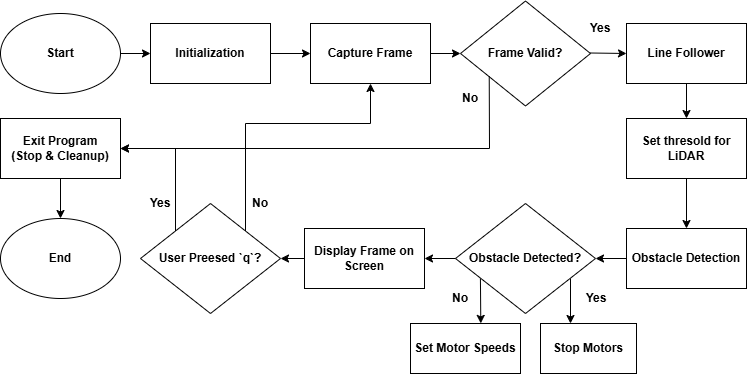

The diagram above was exported from draw.io. Its source (the exported page's mxGraphModel, read from the mxfile embedded in the PNG):
<mxGraphModel dx="1050" dy="557" grid="1" gridSize="10" guides="1" tooltips="1" connect="1" arrows="1" fold="1" page="1" pageScale="1" pageWidth="827" pageHeight="1169" math="0" shadow="0">
  <root>
    <mxCell id="WIyWlLk6GJQsqaUBKTNV-0" />
    <mxCell id="WIyWlLk6GJQsqaUBKTNV-1" parent="WIyWlLk6GJQsqaUBKTNV-0" />
    <mxCell id="je3KHFOJRezhaNQ7USDU-0" value="Start" style="ellipse;whiteSpace=wrap;html=1;fontStyle=1" parent="WIyWlLk6GJQsqaUBKTNV-1" vertex="1">
      <mxGeometry x="50" y="130" width="120" height="80" as="geometry" />
    </mxCell>
    <mxCell id="je3KHFOJRezhaNQ7USDU-1" value="Initialization" style="rounded=0;whiteSpace=wrap;html=1;fontStyle=1" parent="WIyWlLk6GJQsqaUBKTNV-1" vertex="1">
      <mxGeometry x="200" y="140" width="120" height="60" as="geometry" />
    </mxCell>
    <mxCell id="je3KHFOJRezhaNQ7USDU-2" value="Capture Frame" style="rounded=0;whiteSpace=wrap;html=1;fontStyle=1" parent="WIyWlLk6GJQsqaUBKTNV-1" vertex="1">
      <mxGeometry x="360" y="140" width="120" height="60" as="geometry" />
    </mxCell>
    <mxCell id="je3KHFOJRezhaNQ7USDU-3" value="Frame Valid?" style="rhombus;whiteSpace=wrap;html=1;fontStyle=1" parent="WIyWlLk6GJQsqaUBKTNV-1" vertex="1">
      <mxGeometry x="510" y="117.5" width="130" height="105" as="geometry" />
    </mxCell>
    <mxCell id="je3KHFOJRezhaNQ7USDU-5" value="Yes" style="text;strokeColor=none;align=center;fillColor=none;html=1;verticalAlign=middle;whiteSpace=wrap;rounded=0;fontStyle=1" parent="WIyWlLk6GJQsqaUBKTNV-1" vertex="1">
      <mxGeometry x="620" y="130" width="60" height="30" as="geometry" />
    </mxCell>
    <mxCell id="je3KHFOJRezhaNQ7USDU-6" value="No" style="text;strokeColor=none;align=center;fillColor=none;html=1;verticalAlign=middle;whiteSpace=wrap;rounded=0;fontStyle=1" parent="WIyWlLk6GJQsqaUBKTNV-1" vertex="1">
      <mxGeometry x="490" y="200" width="60" height="30" as="geometry" />
    </mxCell>
    <mxCell id="je3KHFOJRezhaNQ7USDU-7" value="Line Follower" style="rounded=0;whiteSpace=wrap;html=1;fontStyle=1" parent="WIyWlLk6GJQsqaUBKTNV-1" vertex="1">
      <mxGeometry x="676" y="140" width="120" height="60" as="geometry" />
    </mxCell>
    <mxCell id="je3KHFOJRezhaNQ7USDU-8" value="Obstacle Detection" style="rounded=0;whiteSpace=wrap;html=1;fontStyle=1" parent="WIyWlLk6GJQsqaUBKTNV-1" vertex="1">
      <mxGeometry x="676" y="345" width="120" height="60" as="geometry" />
    </mxCell>
    <mxCell id="je3KHFOJRezhaNQ7USDU-9" value="Set thresold for LiDAR" style="rounded=0;whiteSpace=wrap;html=1;fontStyle=1" parent="WIyWlLk6GJQsqaUBKTNV-1" vertex="1">
      <mxGeometry x="676" y="235" width="120" height="60" as="geometry" />
    </mxCell>
    <mxCell id="je3KHFOJRezhaNQ7USDU-10" value="Obstacle Detected?" style="rhombus;whiteSpace=wrap;html=1;fontStyle=1" parent="WIyWlLk6GJQsqaUBKTNV-1" vertex="1">
      <mxGeometry x="505" y="320" width="140" height="110" as="geometry" />
    </mxCell>
    <mxCell id="je3KHFOJRezhaNQ7USDU-11" value="Yes" style="text;strokeColor=none;align=center;fillColor=none;html=1;verticalAlign=middle;whiteSpace=wrap;rounded=0;fontStyle=1" parent="WIyWlLk6GJQsqaUBKTNV-1" vertex="1">
      <mxGeometry x="616" y="400" width="60" height="30" as="geometry" />
    </mxCell>
    <mxCell id="je3KHFOJRezhaNQ7USDU-12" value="No" style="text;strokeColor=none;align=center;fillColor=none;html=1;verticalAlign=middle;whiteSpace=wrap;rounded=0;fontStyle=1" parent="WIyWlLk6GJQsqaUBKTNV-1" vertex="1">
      <mxGeometry x="480" y="400" width="60" height="30" as="geometry" />
    </mxCell>
    <mxCell id="je3KHFOJRezhaNQ7USDU-13" value="End" style="ellipse;whiteSpace=wrap;html=1;fontStyle=1" parent="WIyWlLk6GJQsqaUBKTNV-1" vertex="1">
      <mxGeometry x="50" y="335" width="120" height="80" as="geometry" />
    </mxCell>
    <mxCell id="je3KHFOJRezhaNQ7USDU-14" value="Display Frame on Screen" style="rounded=0;whiteSpace=wrap;html=1;fontStyle=1" parent="WIyWlLk6GJQsqaUBKTNV-1" vertex="1">
      <mxGeometry x="354" y="345" width="120" height="60" as="geometry" />
    </mxCell>
    <mxCell id="je3KHFOJRezhaNQ7USDU-15" value="User Preesed `q`?" style="rhombus;whiteSpace=wrap;html=1;fontStyle=1" parent="WIyWlLk6GJQsqaUBKTNV-1" vertex="1">
      <mxGeometry x="190" y="320" width="140" height="110" as="geometry" />
    </mxCell>
    <mxCell id="je3KHFOJRezhaNQ7USDU-16" value="Exit Program&lt;div&gt;(Stop &amp;amp; Cleanup)&lt;/div&gt;" style="rounded=0;whiteSpace=wrap;html=1;fontStyle=1" parent="WIyWlLk6GJQsqaUBKTNV-1" vertex="1">
      <mxGeometry x="50" y="235" width="120" height="60" as="geometry" />
    </mxCell>
    <mxCell id="je3KHFOJRezhaNQ7USDU-20" value="" style="endArrow=classic;html=1;rounded=0;exitX=1;exitY=0.5;exitDx=0;exitDy=0;entryX=0;entryY=0.5;entryDx=0;entryDy=0;" parent="WIyWlLk6GJQsqaUBKTNV-1" source="je3KHFOJRezhaNQ7USDU-0" target="je3KHFOJRezhaNQ7USDU-1" edge="1">
      <mxGeometry width="50" height="50" relative="1" as="geometry">
        <mxPoint x="180" y="320" as="sourcePoint" />
        <mxPoint x="440" y="370" as="targetPoint" />
      </mxGeometry>
    </mxCell>
    <mxCell id="je3KHFOJRezhaNQ7USDU-21" value="" style="endArrow=classic;html=1;rounded=0;exitX=1;exitY=0.5;exitDx=0;exitDy=0;entryX=0;entryY=0.5;entryDx=0;entryDy=0;" parent="WIyWlLk6GJQsqaUBKTNV-1" source="je3KHFOJRezhaNQ7USDU-1" target="je3KHFOJRezhaNQ7USDU-2" edge="1">
      <mxGeometry width="50" height="50" relative="1" as="geometry">
        <mxPoint x="390" y="420" as="sourcePoint" />
        <mxPoint x="440" y="370" as="targetPoint" />
      </mxGeometry>
    </mxCell>
    <mxCell id="je3KHFOJRezhaNQ7USDU-22" value="" style="endArrow=classic;html=1;rounded=0;exitX=1;exitY=0.5;exitDx=0;exitDy=0;" parent="WIyWlLk6GJQsqaUBKTNV-1" source="je3KHFOJRezhaNQ7USDU-2" target="je3KHFOJRezhaNQ7USDU-3" edge="1">
      <mxGeometry width="50" height="50" relative="1" as="geometry">
        <mxPoint x="390" y="420" as="sourcePoint" />
        <mxPoint x="440" y="370" as="targetPoint" />
      </mxGeometry>
    </mxCell>
    <mxCell id="je3KHFOJRezhaNQ7USDU-23" value="" style="endArrow=classic;html=1;rounded=0;exitX=1;exitY=0.5;exitDx=0;exitDy=0;entryX=0;entryY=0.5;entryDx=0;entryDy=0;" parent="WIyWlLk6GJQsqaUBKTNV-1" target="je3KHFOJRezhaNQ7USDU-7" edge="1">
      <mxGeometry width="50" height="50" relative="1" as="geometry">
        <mxPoint x="640" y="169.5" as="sourcePoint" />
        <mxPoint x="670" y="170" as="targetPoint" />
      </mxGeometry>
    </mxCell>
    <mxCell id="je3KHFOJRezhaNQ7USDU-24" value="" style="endArrow=classic;html=1;rounded=0;exitX=0.5;exitY=1;exitDx=0;exitDy=0;entryX=0.5;entryY=0;entryDx=0;entryDy=0;" parent="WIyWlLk6GJQsqaUBKTNV-1" source="je3KHFOJRezhaNQ7USDU-7" target="je3KHFOJRezhaNQ7USDU-9" edge="1">
      <mxGeometry width="50" height="50" relative="1" as="geometry">
        <mxPoint x="650" y="179.5" as="sourcePoint" />
        <mxPoint x="686" y="180" as="targetPoint" />
      </mxGeometry>
    </mxCell>
    <mxCell id="je3KHFOJRezhaNQ7USDU-25" value="" style="endArrow=classic;html=1;rounded=0;exitX=0.5;exitY=1;exitDx=0;exitDy=0;entryX=0.5;entryY=0;entryDx=0;entryDy=0;" parent="WIyWlLk6GJQsqaUBKTNV-1" source="je3KHFOJRezhaNQ7USDU-9" target="je3KHFOJRezhaNQ7USDU-8" edge="1">
      <mxGeometry width="50" height="50" relative="1" as="geometry">
        <mxPoint x="746" y="210" as="sourcePoint" />
        <mxPoint x="746" y="245" as="targetPoint" />
      </mxGeometry>
    </mxCell>
    <mxCell id="je3KHFOJRezhaNQ7USDU-26" value="" style="endArrow=classic;html=1;rounded=0;exitX=0;exitY=0.5;exitDx=0;exitDy=0;entryX=1;entryY=0.5;entryDx=0;entryDy=0;" parent="WIyWlLk6GJQsqaUBKTNV-1" source="je3KHFOJRezhaNQ7USDU-8" target="je3KHFOJRezhaNQ7USDU-10" edge="1">
      <mxGeometry width="50" height="50" relative="1" as="geometry">
        <mxPoint x="746" y="305" as="sourcePoint" />
        <mxPoint x="746" y="355" as="targetPoint" />
      </mxGeometry>
    </mxCell>
    <mxCell id="je3KHFOJRezhaNQ7USDU-27" value="" style="endArrow=classic;html=1;rounded=0;entryX=1;entryY=0.5;entryDx=0;entryDy=0;exitX=0;exitY=0.5;exitDx=0;exitDy=0;" parent="WIyWlLk6GJQsqaUBKTNV-1" source="je3KHFOJRezhaNQ7USDU-10" target="je3KHFOJRezhaNQ7USDU-14" edge="1">
      <mxGeometry width="50" height="50" relative="1" as="geometry">
        <mxPoint x="500" y="390" as="sourcePoint" />
        <mxPoint x="655" y="385" as="targetPoint" />
      </mxGeometry>
    </mxCell>
    <mxCell id="je3KHFOJRezhaNQ7USDU-28" value="" style="endArrow=classic;html=1;rounded=0;entryX=1;entryY=0.5;entryDx=0;entryDy=0;exitX=0;exitY=0.5;exitDx=0;exitDy=0;" parent="WIyWlLk6GJQsqaUBKTNV-1" source="je3KHFOJRezhaNQ7USDU-14" target="je3KHFOJRezhaNQ7USDU-15" edge="1">
      <mxGeometry width="50" height="50" relative="1" as="geometry">
        <mxPoint x="515" y="385" as="sourcePoint" />
        <mxPoint x="484" y="385" as="targetPoint" />
      </mxGeometry>
    </mxCell>
    <mxCell id="je3KHFOJRezhaNQ7USDU-29" value="" style="endArrow=classic;html=1;rounded=0;exitX=0.5;exitY=1;exitDx=0;exitDy=0;entryX=0.5;entryY=0;entryDx=0;entryDy=0;" parent="WIyWlLk6GJQsqaUBKTNV-1" source="je3KHFOJRezhaNQ7USDU-16" target="je3KHFOJRezhaNQ7USDU-13" edge="1">
      <mxGeometry width="50" height="50" relative="1" as="geometry">
        <mxPoint x="364" y="385" as="sourcePoint" />
        <mxPoint x="180" y="360" as="targetPoint" />
      </mxGeometry>
    </mxCell>
    <mxCell id="je3KHFOJRezhaNQ7USDU-36" value="" style="endArrow=classic;html=1;rounded=0;entryX=1;entryY=0.5;entryDx=0;entryDy=0;exitX=0;exitY=0;exitDx=0;exitDy=0;" parent="WIyWlLk6GJQsqaUBKTNV-1" source="je3KHFOJRezhaNQ7USDU-15" target="je3KHFOJRezhaNQ7USDU-16" edge="1">
      <mxGeometry width="50" height="50" relative="1" as="geometry">
        <mxPoint x="430" y="290" as="sourcePoint" />
        <mxPoint x="480" y="240" as="targetPoint" />
        <Array as="points">
          <mxPoint x="225" y="265" />
        </Array>
      </mxGeometry>
    </mxCell>
    <mxCell id="je3KHFOJRezhaNQ7USDU-37" value="" style="endArrow=classic;html=1;rounded=0;exitX=0.221;exitY=0.715;exitDx=0;exitDy=0;entryX=1;entryY=0.5;entryDx=0;entryDy=0;exitPerimeter=0;" parent="WIyWlLk6GJQsqaUBKTNV-1" source="je3KHFOJRezhaNQ7USDU-3" target="je3KHFOJRezhaNQ7USDU-16" edge="1">
      <mxGeometry width="50" height="50" relative="1" as="geometry">
        <mxPoint x="430" y="290" as="sourcePoint" />
        <mxPoint x="480" y="240" as="targetPoint" />
        <Array as="points">
          <mxPoint x="539" y="265" />
        </Array>
      </mxGeometry>
    </mxCell>
    <mxCell id="je3KHFOJRezhaNQ7USDU-38" value="Yes" style="text;strokeColor=none;align=center;fillColor=none;html=1;verticalAlign=middle;whiteSpace=wrap;rounded=0;fontStyle=1" parent="WIyWlLk6GJQsqaUBKTNV-1" vertex="1">
      <mxGeometry x="180" y="305" width="60" height="30" as="geometry" />
    </mxCell>
    <mxCell id="je3KHFOJRezhaNQ7USDU-45" value="Set Motor Speeds" style="rounded=0;whiteSpace=wrap;html=1;fontStyle=1" parent="WIyWlLk6GJQsqaUBKTNV-1" vertex="1">
      <mxGeometry x="460" y="440" width="110" height="50" as="geometry" />
    </mxCell>
    <mxCell id="je3KHFOJRezhaNQ7USDU-46" value="Stop Motors" style="rounded=0;whiteSpace=wrap;html=1;fontStyle=1" parent="WIyWlLk6GJQsqaUBKTNV-1" vertex="1">
      <mxGeometry x="590" y="440" width="96" height="50" as="geometry" />
    </mxCell>
    <mxCell id="je3KHFOJRezhaNQ7USDU-47" value="" style="endArrow=classic;html=1;rounded=0;exitX=0.178;exitY=0.682;exitDx=0;exitDy=0;entryX=0.639;entryY=-0.002;entryDx=0;entryDy=0;exitPerimeter=0;entryPerimeter=0;" parent="WIyWlLk6GJQsqaUBKTNV-1" source="je3KHFOJRezhaNQ7USDU-10" target="je3KHFOJRezhaNQ7USDU-45" edge="1">
      <mxGeometry width="50" height="50" relative="1" as="geometry">
        <mxPoint x="480" y="290" as="sourcePoint" />
        <mxPoint x="530" y="240" as="targetPoint" />
      </mxGeometry>
    </mxCell>
    <mxCell id="je3KHFOJRezhaNQ7USDU-48" value="" style="endArrow=classic;html=1;rounded=0;exitX=0.178;exitY=0.682;exitDx=0;exitDy=0;entryX=0.639;entryY=-0.002;entryDx=0;entryDy=0;exitPerimeter=0;entryPerimeter=0;" parent="WIyWlLk6GJQsqaUBKTNV-1" edge="1">
      <mxGeometry width="50" height="50" relative="1" as="geometry">
        <mxPoint x="620" y="395" as="sourcePoint" />
        <mxPoint x="620" y="440" as="targetPoint" />
      </mxGeometry>
    </mxCell>
    <mxCell id="je3KHFOJRezhaNQ7USDU-49" value="No" style="text;strokeColor=none;align=center;fillColor=none;html=1;verticalAlign=middle;whiteSpace=wrap;rounded=0;fontStyle=1" parent="WIyWlLk6GJQsqaUBKTNV-1" vertex="1">
      <mxGeometry x="280" y="305" width="60" height="30" as="geometry" />
    </mxCell>
    <mxCell id="je3KHFOJRezhaNQ7USDU-51" value="" style="endArrow=classic;html=1;rounded=0;exitX=1;exitY=0;exitDx=0;exitDy=0;entryX=0.5;entryY=1;entryDx=0;entryDy=0;" parent="WIyWlLk6GJQsqaUBKTNV-1" source="je3KHFOJRezhaNQ7USDU-15" target="je3KHFOJRezhaNQ7USDU-2" edge="1">
      <mxGeometry width="50" height="50" relative="1" as="geometry">
        <mxPoint x="420" y="350" as="sourcePoint" />
        <mxPoint x="420" y="220" as="targetPoint" />
        <Array as="points">
          <mxPoint x="295" y="240" />
          <mxPoint x="420" y="240" />
        </Array>
      </mxGeometry>
    </mxCell>
  </root>
</mxGraphModel>